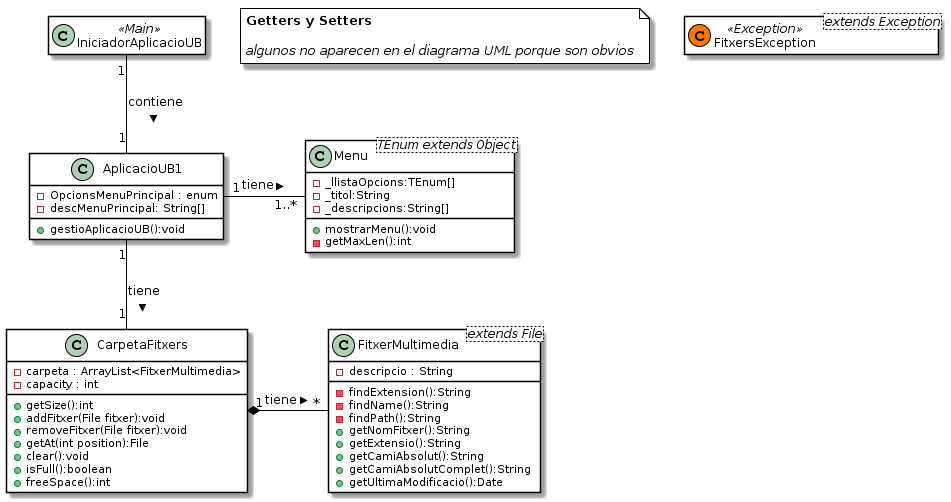

The diagram above was rendered by PlantUML. Its source (embedded in the PNG):
@startuml
skinparam class {
	BackgroundColor white
	ArrowColor black
	BorderColor black
	BackgroundColor<<Foo>> Wheat
	BorderColor<<Foo>> Tomato
}

skinparam note {
   BorderColor black
   BorderColor<<Foo>> Tomato
   BackgroundColor<<Foo>> Wheat
}

note as N1 #white
  <b>Getters y Setters</b>
  
  <i>algunos no aparecen en el diagrama UML porque son obvios</i>
end note

class CarpetaFitxers {
  - carpeta : ArrayList<FitxerMultimedia>
  - capacity : int
  + getSize():int
  + addFitxer(File fitxer):void
  + removeFitxer(File fitxer):void
  + getAt(int position):File
  + clear():void
  + isFull():boolean
  + freeSpace():int
}

class FitxerMultimedia<extends File> {
  - descripcio : String
  - findExtension():String
  - findName():String
  - findPath():String
  + getNomFitxer():String
  + getExtensio():String
  + getCamiAbsolut():String
  + getCamiAbsolutComplet():String
  + getUltimaModificacio():Date
}

class Menu<TEnum extends Object> {
  - _llistaOpcions:TEnum[]
  - _titol:String
  - _descripcions:String[]
  + mostrarMenu():void
  - getMaxLen():int
}

class AplicacioUB1 {
  - OpcionsMenuPrincipal : enum
  - descMenuPrincipal: String[]
  + gestioAplicacioUB():void
}

class IniciadorAplicacioUB<<Main>> {
}

hide IniciadorAplicacioUB methods
hide IniciadorAplicacioUB attributes

class FitxersException<extends Exception><< (C,#FF7700) Exception >> {
}

hide FitxersException methods
hide FitxersException attributes

IniciadorAplicacioUB "1" -down- "1" AplicacioUB1 : contiene >
AplicacioUB1 "1" -right- "1..*" Menu : tiene >
AplicacioUB1 "1" -down- "1" CarpetaFitxers : tiene >
CarpetaFitxers "1" *- "*" FitxerMultimedia : tiene >
@enduml